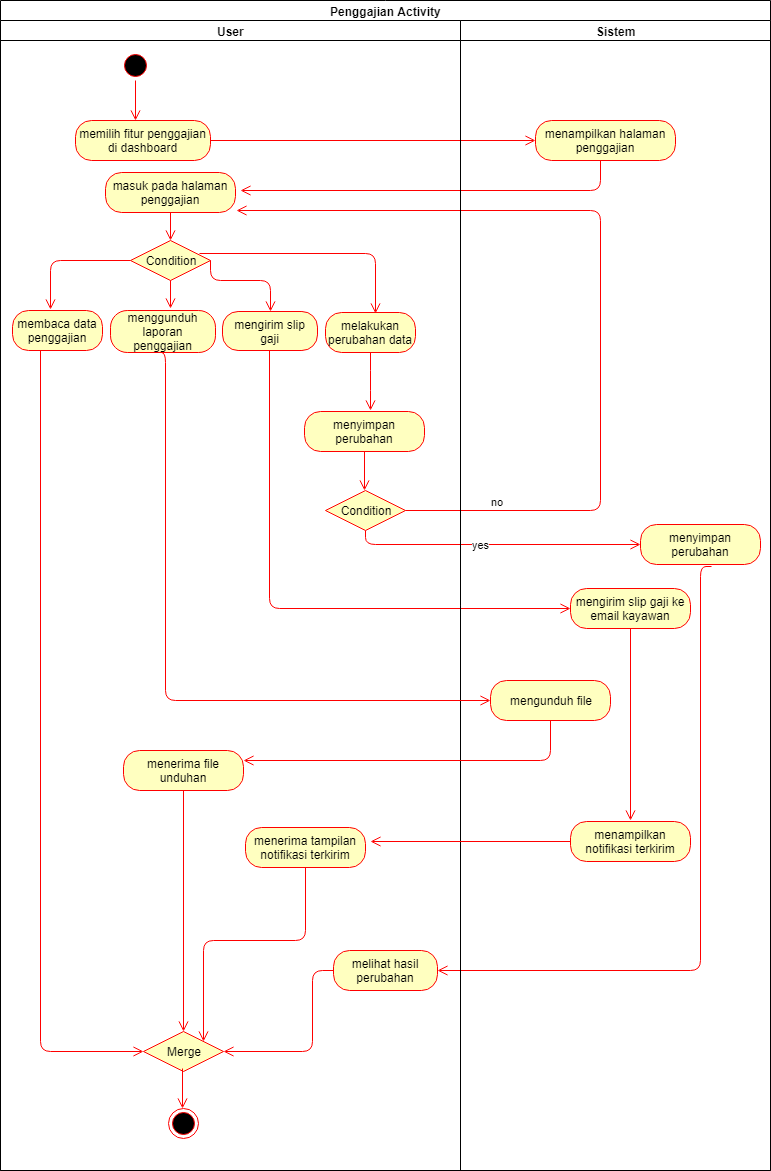

The diagram above was exported from draw.io. Its source (the exported page's mxGraphModel, read from the mxfile embedded in the PNG):
<mxGraphModel dx="868" dy="435" grid="1" gridSize="10" guides="1" tooltips="1" connect="1" arrows="1" fold="1" page="1" pageScale="1" pageWidth="827" pageHeight="1169" math="0" shadow="0">
  <root>
    <mxCell id="0" />
    <mxCell id="1" parent="0" />
    <mxCell id="wMrzQ9i5Yjg6TsxoMLH2-11" value="Penggajian Activity" style="swimlane;html=1;childLayout=stackLayout;resizeParent=1;resizeParentMax=0;startSize=20;" parent="1" vertex="1">
      <mxGeometry x="80" y="40" width="770" height="1170" as="geometry" />
    </mxCell>
    <mxCell id="wMrzQ9i5Yjg6TsxoMLH2-22" value="" style="edgeStyle=orthogonalEdgeStyle;html=1;verticalAlign=bottom;endArrow=open;endSize=8;strokeColor=#ff0000;entryX=0;entryY=0.5;entryDx=0;entryDy=0;" parent="wMrzQ9i5Yjg6TsxoMLH2-11" source="wMrzQ9i5Yjg6TsxoMLH2-21" edge="1" target="wMrzQ9i5Yjg6TsxoMLH2-23">
      <mxGeometry relative="1" as="geometry">
        <mxPoint x="448" y="140" as="targetPoint" />
      </mxGeometry>
    </mxCell>
    <mxCell id="wMrzQ9i5Yjg6TsxoMLH2-24" value="" style="edgeStyle=orthogonalEdgeStyle;html=1;verticalAlign=bottom;endArrow=open;endSize=8;strokeColor=#ff0000;" parent="wMrzQ9i5Yjg6TsxoMLH2-11" source="wMrzQ9i5Yjg6TsxoMLH2-23" edge="1">
      <mxGeometry relative="1" as="geometry">
        <mxPoint x="240" y="190" as="targetPoint" />
        <Array as="points">
          <mxPoint x="600" y="190" />
        </Array>
      </mxGeometry>
    </mxCell>
    <mxCell id="wMrzQ9i5Yjg6TsxoMLH2-62" value="yes" style="edgeStyle=orthogonalEdgeStyle;html=1;align=left;verticalAlign=top;endArrow=open;endSize=8;strokeColor=#ff0000;entryX=0;entryY=0.5;entryDx=0;entryDy=0;" parent="wMrzQ9i5Yjg6TsxoMLH2-11" source="wMrzQ9i5Yjg6TsxoMLH2-60" target="wMrzQ9i5Yjg6TsxoMLH2-68" edge="1">
      <mxGeometry x="-0.1731" y="12" relative="1" as="geometry">
        <mxPoint x="455" y="600" as="targetPoint" />
        <Array as="points">
          <mxPoint x="365" y="544" />
        </Array>
        <mxPoint as="offset" />
      </mxGeometry>
    </mxCell>
    <mxCell id="wMrzQ9i5Yjg6TsxoMLH2-69" value="" style="edgeStyle=orthogonalEdgeStyle;html=1;verticalAlign=bottom;endArrow=open;endSize=8;strokeColor=#ff0000;exitX=0.592;exitY=1.05;exitDx=0;exitDy=0;exitPerimeter=0;entryX=1;entryY=0.5;entryDx=0;entryDy=0;" parent="wMrzQ9i5Yjg6TsxoMLH2-11" source="wMrzQ9i5Yjg6TsxoMLH2-68" target="wMrzQ9i5Yjg6TsxoMLH2-70" edge="1">
      <mxGeometry relative="1" as="geometry">
        <mxPoint x="600" y="1030" as="targetPoint" />
        <Array as="points">
          <mxPoint x="700" y="566" />
          <mxPoint x="700" y="970" />
        </Array>
      </mxGeometry>
    </mxCell>
    <mxCell id="wMrzQ9i5Yjg6TsxoMLH2-12" value="User" style="swimlane;html=1;startSize=20;" parent="wMrzQ9i5Yjg6TsxoMLH2-11" vertex="1">
      <mxGeometry y="20" width="460" height="1150" as="geometry" />
    </mxCell>
    <mxCell id="wMrzQ9i5Yjg6TsxoMLH2-16" value="" style="ellipse;html=1;shape=startState;fillColor=#000000;strokeColor=#ff0000;" parent="wMrzQ9i5Yjg6TsxoMLH2-12" vertex="1">
      <mxGeometry x="120" y="30" width="30" height="30" as="geometry" />
    </mxCell>
    <mxCell id="wMrzQ9i5Yjg6TsxoMLH2-17" value="" style="edgeStyle=orthogonalEdgeStyle;html=1;verticalAlign=bottom;endArrow=open;endSize=8;strokeColor=#ff0000;" parent="wMrzQ9i5Yjg6TsxoMLH2-12" source="wMrzQ9i5Yjg6TsxoMLH2-16" edge="1">
      <mxGeometry relative="1" as="geometry">
        <mxPoint x="135" y="100" as="targetPoint" />
      </mxGeometry>
    </mxCell>
    <mxCell id="wMrzQ9i5Yjg6TsxoMLH2-21" value="memilih fitur penggajian di dashboard" style="rounded=1;whiteSpace=wrap;html=1;arcSize=40;fontColor=#000000;fillColor=#ffffc0;strokeColor=#ff0000;" parent="wMrzQ9i5Yjg6TsxoMLH2-12" vertex="1">
      <mxGeometry x="75" y="100" width="135" height="40" as="geometry" />
    </mxCell>
    <mxCell id="wMrzQ9i5Yjg6TsxoMLH2-25" value="mengirim slip gaji" style="rounded=1;whiteSpace=wrap;html=1;arcSize=40;fontColor=#000000;fillColor=#ffffc0;strokeColor=#ff0000;" parent="wMrzQ9i5Yjg6TsxoMLH2-12" vertex="1">
      <mxGeometry x="222" y="291" width="95" height="39" as="geometry" />
    </mxCell>
    <mxCell id="wMrzQ9i5Yjg6TsxoMLH2-41" value="" style="edgeStyle=orthogonalEdgeStyle;html=1;verticalAlign=bottom;endArrow=open;endSize=8;strokeColor=#ff0000;" parent="wMrzQ9i5Yjg6TsxoMLH2-12" source="wMrzQ9i5Yjg6TsxoMLH2-40" edge="1">
      <mxGeometry relative="1" as="geometry">
        <mxPoint x="364" y="470" as="targetPoint" />
        <Array as="points">
          <mxPoint x="364" y="470" />
          <mxPoint x="364" y="470" />
        </Array>
      </mxGeometry>
    </mxCell>
    <mxCell id="wMrzQ9i5Yjg6TsxoMLH2-42" value="" style="ellipse;html=1;shape=endState;fillColor=#000000;strokeColor=#ff0000;" parent="wMrzQ9i5Yjg6TsxoMLH2-12" vertex="1">
      <mxGeometry x="167.5" y="1088" width="30" height="30" as="geometry" />
    </mxCell>
    <mxCell id="wMrzQ9i5Yjg6TsxoMLH2-44" value="Condition" style="rhombus;whiteSpace=wrap;html=1;fillColor=#ffffc0;strokeColor=#ff0000;" parent="wMrzQ9i5Yjg6TsxoMLH2-12" vertex="1">
      <mxGeometry x="130" y="220" width="80" height="40" as="geometry" />
    </mxCell>
    <mxCell id="wMrzQ9i5Yjg6TsxoMLH2-45" value="" style="edgeStyle=orthogonalEdgeStyle;html=1;align=left;verticalAlign=bottom;endArrow=open;endSize=8;strokeColor=#ff0000;exitX=1;exitY=0.5;exitDx=0;exitDy=0;entryX=0.5;entryY=0;entryDx=0;entryDy=0;" parent="wMrzQ9i5Yjg6TsxoMLH2-12" source="wMrzQ9i5Yjg6TsxoMLH2-44" target="wMrzQ9i5Yjg6TsxoMLH2-25" edge="1">
      <mxGeometry x="-0.2" y="-50" relative="1" as="geometry">
        <mxPoint x="320" y="290" as="targetPoint" />
        <mxPoint x="210" y="250" as="sourcePoint" />
        <Array as="points">
          <mxPoint x="210" y="260" />
          <mxPoint x="270" y="260" />
        </Array>
        <mxPoint as="offset" />
      </mxGeometry>
    </mxCell>
    <mxCell id="wMrzQ9i5Yjg6TsxoMLH2-47" value="" style="edgeStyle=orthogonalEdgeStyle;html=1;align=left;verticalAlign=top;endArrow=open;endSize=8;strokeColor=#ff0000;exitX=0;exitY=0.5;exitDx=0;exitDy=0;entryX=0.422;entryY=-0.029;entryDx=0;entryDy=0;entryPerimeter=0;" parent="wMrzQ9i5Yjg6TsxoMLH2-12" source="wMrzQ9i5Yjg6TsxoMLH2-44" target="wMrzQ9i5Yjg6TsxoMLH2-54" edge="1">
      <mxGeometry x="-0.4118" y="56" relative="1" as="geometry">
        <mxPoint x="40" y="280" as="targetPoint" />
        <mxPoint x="74.5" y="220" as="sourcePoint" />
        <mxPoint x="-111" y="10" as="offset" />
      </mxGeometry>
    </mxCell>
    <mxCell id="wMrzQ9i5Yjg6TsxoMLH2-52" value="menggunduh laporan penggajian" style="rounded=1;whiteSpace=wrap;html=1;arcSize=40;fontColor=#000000;fillColor=#ffffc0;strokeColor=#ff0000;" parent="wMrzQ9i5Yjg6TsxoMLH2-12" vertex="1">
      <mxGeometry x="110" y="290" width="105" height="42" as="geometry" />
    </mxCell>
    <mxCell id="wMrzQ9i5Yjg6TsxoMLH2-54" value="membaca data penggajian" style="rounded=1;whiteSpace=wrap;html=1;arcSize=40;fontColor=#000000;fillColor=#ffffc0;strokeColor=#ff0000;" parent="wMrzQ9i5Yjg6TsxoMLH2-12" vertex="1">
      <mxGeometry x="12" y="290" width="90" height="40" as="geometry" />
    </mxCell>
    <mxCell id="wMrzQ9i5Yjg6TsxoMLH2-55" value="" style="edgeStyle=orthogonalEdgeStyle;html=1;verticalAlign=bottom;endArrow=open;endSize=8;strokeColor=#ff0000;entryX=0;entryY=0.5;entryDx=0;entryDy=0;" parent="wMrzQ9i5Yjg6TsxoMLH2-12" source="wMrzQ9i5Yjg6TsxoMLH2-54" target="wMrzQ9i5Yjg6TsxoMLH2-72" edge="1">
      <mxGeometry relative="1" as="geometry">
        <mxPoint x="140" y="810" as="targetPoint" />
        <Array as="points">
          <mxPoint x="40" y="1031" />
        </Array>
      </mxGeometry>
    </mxCell>
    <mxCell id="wMrzQ9i5Yjg6TsxoMLH2-60" value="Condition" style="rhombus;whiteSpace=wrap;html=1;fillColor=#ffffc0;strokeColor=#ff0000;" parent="wMrzQ9i5Yjg6TsxoMLH2-12" vertex="1">
      <mxGeometry x="325" y="470" width="80" height="40" as="geometry" />
    </mxCell>
    <mxCell id="wMrzQ9i5Yjg6TsxoMLH2-61" value="no" style="edgeStyle=orthogonalEdgeStyle;html=1;align=left;verticalAlign=bottom;endArrow=open;endSize=8;strokeColor=#ff0000;entryX=1.008;entryY=0.95;entryDx=0;entryDy=0;entryPerimeter=0;exitX=1;exitY=0.5;exitDx=0;exitDy=0;" parent="wMrzQ9i5Yjg6TsxoMLH2-12" source="wMrzQ9i5Yjg6TsxoMLH2-60" target="wMrzQ9i5Yjg6TsxoMLH2-63" edge="1">
      <mxGeometry x="-0.8034" relative="1" as="geometry">
        <mxPoint x="500" y="270" as="targetPoint" />
        <Array as="points">
          <mxPoint x="600" y="490" />
          <mxPoint x="600" y="190" />
        </Array>
        <mxPoint as="offset" />
      </mxGeometry>
    </mxCell>
    <mxCell id="wMrzQ9i5Yjg6TsxoMLH2-63" value="masuk pada halaman penggajian" style="rounded=1;whiteSpace=wrap;html=1;arcSize=40;fontColor=#000000;fillColor=#ffffc0;strokeColor=#ff0000;" parent="wMrzQ9i5Yjg6TsxoMLH2-12" vertex="1">
      <mxGeometry x="105" y="152" width="130" height="40" as="geometry" />
    </mxCell>
    <mxCell id="wMrzQ9i5Yjg6TsxoMLH2-64" value="" style="edgeStyle=orthogonalEdgeStyle;html=1;verticalAlign=bottom;endArrow=open;endSize=8;strokeColor=#ff0000;" parent="wMrzQ9i5Yjg6TsxoMLH2-12" source="wMrzQ9i5Yjg6TsxoMLH2-63" edge="1">
      <mxGeometry relative="1" as="geometry">
        <mxPoint x="170" y="220" as="targetPoint" />
      </mxGeometry>
    </mxCell>
    <mxCell id="wMrzQ9i5Yjg6TsxoMLH2-70" value="melihat hasil perubahan" style="rounded=1;whiteSpace=wrap;html=1;arcSize=40;fontColor=#000000;fillColor=#ffffc0;strokeColor=#ff0000;" parent="wMrzQ9i5Yjg6TsxoMLH2-12" vertex="1">
      <mxGeometry x="333" y="930" width="104" height="40" as="geometry" />
    </mxCell>
    <mxCell id="wMrzQ9i5Yjg6TsxoMLH2-71" value="" style="edgeStyle=orthogonalEdgeStyle;html=1;verticalAlign=bottom;endArrow=open;endSize=8;strokeColor=#ff0000;entryX=1;entryY=0.5;entryDx=0;entryDy=0;" parent="wMrzQ9i5Yjg6TsxoMLH2-12" source="wMrzQ9i5Yjg6TsxoMLH2-70" target="wMrzQ9i5Yjg6TsxoMLH2-72" edge="1">
      <mxGeometry relative="1" as="geometry">
        <mxPoint x="312" y="1041" as="targetPoint" />
        <Array as="points">
          <mxPoint x="312" y="1031" />
        </Array>
      </mxGeometry>
    </mxCell>
    <mxCell id="wMrzQ9i5Yjg6TsxoMLH2-72" value="Merge" style="rhombus;whiteSpace=wrap;html=1;fillColor=#ffffc0;strokeColor=#ff0000;" parent="wMrzQ9i5Yjg6TsxoMLH2-12" vertex="1">
      <mxGeometry x="143" y="1011" width="80" height="40" as="geometry" />
    </mxCell>
    <mxCell id="wMrzQ9i5Yjg6TsxoMLH2-76" value="" style="edgeStyle=orthogonalEdgeStyle;html=1;verticalAlign=bottom;endArrow=open;endSize=8;strokeColor=#ff0000;" parent="wMrzQ9i5Yjg6TsxoMLH2-12" edge="1">
      <mxGeometry relative="1" as="geometry">
        <mxPoint x="182" y="1088" as="targetPoint" />
        <mxPoint x="182" y="1048" as="sourcePoint" />
      </mxGeometry>
    </mxCell>
    <mxCell id="jxxWpwowx2t7CII4DDCf-1" value="" style="edgeStyle=orthogonalEdgeStyle;html=1;verticalAlign=bottom;endArrow=open;endSize=8;strokeColor=#ff0000;" parent="wMrzQ9i5Yjg6TsxoMLH2-12" edge="1">
      <mxGeometry relative="1" as="geometry">
        <mxPoint x="170" y="288" as="targetPoint" />
        <mxPoint x="170" y="260" as="sourcePoint" />
      </mxGeometry>
    </mxCell>
    <mxCell id="wMrzQ9i5Yjg6TsxoMLH2-40" value="menyimpan perubahan" style="rounded=1;whiteSpace=wrap;html=1;arcSize=40;fontColor=#000000;fillColor=#ffffc0;strokeColor=#ff0000;" parent="wMrzQ9i5Yjg6TsxoMLH2-12" vertex="1">
      <mxGeometry x="304" y="391" width="120" height="40" as="geometry" />
    </mxCell>
    <mxCell id="jxxWpwowx2t7CII4DDCf-2" value="" style="edgeStyle=orthogonalEdgeStyle;html=1;verticalAlign=bottom;endArrow=open;endSize=8;strokeColor=#ff0000;exitX=0.5;exitY=1;exitDx=0;exitDy=0;" parent="wMrzQ9i5Yjg6TsxoMLH2-12" source="nyX3vO8hy4_0AHBnMjZU-1" edge="1">
      <mxGeometry relative="1" as="geometry">
        <mxPoint x="370" y="390" as="targetPoint" />
        <Array as="points">
          <mxPoint x="370" y="360" />
          <mxPoint x="370" y="360" />
        </Array>
        <mxPoint x="368" y="391" as="sourcePoint" />
      </mxGeometry>
    </mxCell>
    <mxCell id="jxxWpwowx2t7CII4DDCf-8" value="menerima file unduhan" style="rounded=1;whiteSpace=wrap;html=1;arcSize=40;fontColor=#000000;fillColor=#ffffc0;strokeColor=#ff0000;" parent="wMrzQ9i5Yjg6TsxoMLH2-12" vertex="1">
      <mxGeometry x="123" y="730" width="120" height="40" as="geometry" />
    </mxCell>
    <mxCell id="jxxWpwowx2t7CII4DDCf-9" value="" style="edgeStyle=orthogonalEdgeStyle;html=1;verticalAlign=bottom;endArrow=open;endSize=8;strokeColor=#ff0000;entryX=0.5;entryY=0;entryDx=0;entryDy=0;" parent="wMrzQ9i5Yjg6TsxoMLH2-12" source="jxxWpwowx2t7CII4DDCf-8" target="wMrzQ9i5Yjg6TsxoMLH2-72" edge="1">
      <mxGeometry relative="1" as="geometry">
        <mxPoint x="150" y="981" as="targetPoint" />
      </mxGeometry>
    </mxCell>
    <mxCell id="nyX3vO8hy4_0AHBnMjZU-1" value="melakukan perubahan data" style="rounded=1;whiteSpace=wrap;html=1;arcSize=40;fontColor=#000000;fillColor=#ffffc0;strokeColor=#ff0000;" vertex="1" parent="wMrzQ9i5Yjg6TsxoMLH2-12">
      <mxGeometry x="325" y="292" width="90" height="40" as="geometry" />
    </mxCell>
    <mxCell id="nyX3vO8hy4_0AHBnMjZU-3" value="" style="edgeStyle=orthogonalEdgeStyle;html=1;align=left;verticalAlign=bottom;endArrow=open;endSize=8;strokeColor=#ff0000;entryX=0.5;entryY=0;entryDx=0;entryDy=0;" edge="1" parent="wMrzQ9i5Yjg6TsxoMLH2-12">
      <mxGeometry x="-0.2" y="-50" relative="1" as="geometry">
        <mxPoint x="375" y="293" as="targetPoint" />
        <mxPoint x="199" y="233" as="sourcePoint" />
        <Array as="points">
          <mxPoint x="375" y="233" />
        </Array>
        <mxPoint as="offset" />
      </mxGeometry>
    </mxCell>
    <mxCell id="nyX3vO8hy4_0AHBnMjZU-6" value="" style="edgeStyle=orthogonalEdgeStyle;html=1;verticalAlign=bottom;endArrow=open;endSize=8;strokeColor=#ff0000;exitX=0.495;exitY=1.179;exitDx=0;exitDy=0;exitPerimeter=0;entryX=0;entryY=0.5;entryDx=0;entryDy=0;" edge="1" parent="wMrzQ9i5Yjg6TsxoMLH2-12" target="nyX3vO8hy4_0AHBnMjZU-7">
      <mxGeometry relative="1" as="geometry">
        <mxPoint x="285" y="443" as="targetPoint" />
        <mxPoint x="269" y="330" as="sourcePoint" />
        <Array as="points">
          <mxPoint x="269" y="588" />
        </Array>
      </mxGeometry>
    </mxCell>
    <mxCell id="nyX3vO8hy4_0AHBnMjZU-13" value="menerima tampilan notifikasi terkirim" style="rounded=1;whiteSpace=wrap;html=1;arcSize=40;fontColor=#000000;fillColor=#ffffc0;strokeColor=#ff0000;" vertex="1" parent="wMrzQ9i5Yjg6TsxoMLH2-12">
      <mxGeometry x="245" y="807" width="120" height="40" as="geometry" />
    </mxCell>
    <mxCell id="nyX3vO8hy4_0AHBnMjZU-14" value="" style="edgeStyle=orthogonalEdgeStyle;html=1;verticalAlign=bottom;endArrow=open;endSize=8;strokeColor=#ff0000;entryX=1;entryY=0;entryDx=0;entryDy=0;" edge="1" source="nyX3vO8hy4_0AHBnMjZU-13" parent="wMrzQ9i5Yjg6TsxoMLH2-12" target="wMrzQ9i5Yjg6TsxoMLH2-72">
      <mxGeometry relative="1" as="geometry">
        <mxPoint x="305" y="907" as="targetPoint" />
        <Array as="points">
          <mxPoint x="305" y="920" />
          <mxPoint x="203" y="920" />
        </Array>
      </mxGeometry>
    </mxCell>
    <mxCell id="wMrzQ9i5Yjg6TsxoMLH2-13" value="Sistem" style="swimlane;html=1;startSize=20;" parent="wMrzQ9i5Yjg6TsxoMLH2-11" vertex="1">
      <mxGeometry x="460" y="20" width="310" height="1150" as="geometry" />
    </mxCell>
    <mxCell id="wMrzQ9i5Yjg6TsxoMLH2-23" value="menampilkan halaman penggajian" style="rounded=1;whiteSpace=wrap;html=1;arcSize=40;fontColor=#000000;fillColor=#ffffc0;strokeColor=#ff0000;" parent="wMrzQ9i5Yjg6TsxoMLH2-13" vertex="1">
      <mxGeometry x="75" y="100" width="140" height="40" as="geometry" />
    </mxCell>
    <mxCell id="wMrzQ9i5Yjg6TsxoMLH2-68" value="menyimpan perubahan" style="rounded=1;whiteSpace=wrap;html=1;arcSize=40;fontColor=#000000;fillColor=#ffffc0;strokeColor=#ff0000;" parent="wMrzQ9i5Yjg6TsxoMLH2-13" vertex="1">
      <mxGeometry x="180" y="504" width="120" height="40" as="geometry" />
    </mxCell>
    <mxCell id="jxxWpwowx2t7CII4DDCf-3" value="mengunduh file" style="rounded=1;whiteSpace=wrap;html=1;arcSize=40;fontColor=#000000;fillColor=#ffffc0;strokeColor=#ff0000;" parent="wMrzQ9i5Yjg6TsxoMLH2-13" vertex="1">
      <mxGeometry x="30" y="660" width="120" height="40" as="geometry" />
    </mxCell>
    <mxCell id="nyX3vO8hy4_0AHBnMjZU-7" value="mengirim slip gaji ke email kayawan" style="rounded=1;whiteSpace=wrap;html=1;arcSize=40;fontColor=#000000;fillColor=#ffffc0;strokeColor=#ff0000;" vertex="1" parent="wMrzQ9i5Yjg6TsxoMLH2-13">
      <mxGeometry x="110" y="568" width="120" height="40" as="geometry" />
    </mxCell>
    <mxCell id="nyX3vO8hy4_0AHBnMjZU-8" value="" style="edgeStyle=orthogonalEdgeStyle;html=1;verticalAlign=bottom;endArrow=open;endSize=8;strokeColor=#ff0000;" edge="1" source="nyX3vO8hy4_0AHBnMjZU-7" parent="wMrzQ9i5Yjg6TsxoMLH2-13">
      <mxGeometry relative="1" as="geometry">
        <mxPoint x="170" y="800" as="targetPoint" />
      </mxGeometry>
    </mxCell>
    <mxCell id="nyX3vO8hy4_0AHBnMjZU-11" value="menampilkan notifikasi terkirim" style="rounded=1;whiteSpace=wrap;html=1;arcSize=40;fontColor=#000000;fillColor=#ffffc0;strokeColor=#ff0000;" vertex="1" parent="wMrzQ9i5Yjg6TsxoMLH2-13">
      <mxGeometry x="110" y="801" width="120" height="40" as="geometry" />
    </mxCell>
    <mxCell id="nyX3vO8hy4_0AHBnMjZU-12" value="" style="edgeStyle=orthogonalEdgeStyle;html=1;verticalAlign=bottom;endArrow=open;endSize=8;strokeColor=#ff0000;" edge="1" source="nyX3vO8hy4_0AHBnMjZU-11" parent="wMrzQ9i5Yjg6TsxoMLH2-13">
      <mxGeometry relative="1" as="geometry">
        <mxPoint x="-90" y="821" as="targetPoint" />
      </mxGeometry>
    </mxCell>
    <mxCell id="wMrzQ9i5Yjg6TsxoMLH2-53" value="" style="edgeStyle=orthogonalEdgeStyle;html=1;verticalAlign=bottom;endArrow=open;endSize=8;strokeColor=#ff0000;exitX=0.448;exitY=1;exitDx=0;exitDy=0;exitPerimeter=0;" parent="wMrzQ9i5Yjg6TsxoMLH2-11" source="wMrzQ9i5Yjg6TsxoMLH2-52" target="jxxWpwowx2t7CII4DDCf-3" edge="1">
      <mxGeometry relative="1" as="geometry">
        <mxPoint x="127" y="560" as="targetPoint" />
        <Array as="points">
          <mxPoint x="165" y="700" />
        </Array>
      </mxGeometry>
    </mxCell>
    <mxCell id="jxxWpwowx2t7CII4DDCf-4" value="" style="edgeStyle=orthogonalEdgeStyle;html=1;verticalAlign=bottom;endArrow=open;endSize=8;strokeColor=#ff0000;exitX=0.5;exitY=1;exitDx=0;exitDy=0;entryX=1;entryY=0.25;entryDx=0;entryDy=0;" parent="wMrzQ9i5Yjg6TsxoMLH2-11" source="jxxWpwowx2t7CII4DDCf-3" edge="1" target="jxxWpwowx2t7CII4DDCf-8">
      <mxGeometry relative="1" as="geometry">
        <mxPoint x="320" y="760" as="targetPoint" />
        <Array as="points">
          <mxPoint x="550" y="760" />
        </Array>
      </mxGeometry>
    </mxCell>
  </root>
</mxGraphModel>